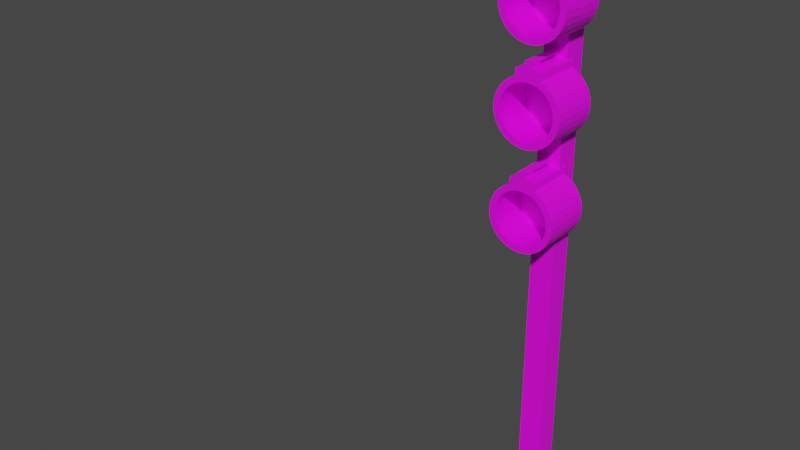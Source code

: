 # Source: trafficlight.blend  (saved by Blender 2.93.21; exported with 4.5.12 LTS)
import bpy
from mathutils import Matrix  # noqa: F401  (used for matrix-valued properties, if any)

bpy.ops.wm.read_factory_settings(use_empty=True)
scene = bpy.context.scene
scene.name = 'Scene'

# ---- collections
col_collection = bpy.data.collections.new('Collection'); scene.collection.children.link(col_collection)

# ---- images (referenced by path relative to the original .blend; pixels are not part of the script)
import os
ASSET_DIR = os.environ.get("B2B_ASSET_DIR", "")  # directory of the original .blend (textures are referenced by path, not embedded)
HERE = os.path.dirname(os.path.abspath(__file__))  # packed textures are extracted next to this script under _unpacked/

def load_image(name, relpath, width, height, colorspace="sRGB"):
    """Load a texture the original file referenced (path relative to the .blend, or extracted next to this script)."""
    p = next((c for c in (os.path.join(HERE, relpath), os.path.join(ASSET_DIR, relpath)) if relpath and os.path.exists(c)), "")
    if p:
        img = bpy.data.images.load(p, check_existing=True)
        img.name = name
    else:  # same state as the original file: an image datablock whose file is absent (Cycles renders it pink)
        img = bpy.data.images.new(name, width, height)
        img.source = "FILE"
        img.filepath = "//" + (relpath or name)
    img.colorspace_settings.name = colorspace
    return img
img_vehl1tanktop1_jpg = load_image('vehl1tanktop1.jpg', 'vehl1tanktop1.jpg', 1024, 1024, 'sRGB')

# ---- materials (node trees are filled in below, after node groups)
mat_material_001 = bpy.data.materials.new('Material.001')
mat_material_001.use_transparent_shadow = False

# ---- material node trees
mat_material_001.use_nodes = True; mat_material_001.node_tree.nodes.clear()
_N = mat_material_001.node_tree.nodes; _L = mat_material_001.node_tree.links
n0 = _N.new('ShaderNodeBsdfPrincipled'); n0.name = 'Principled BSDF'; n0.location = (10, 300)
n0.distribution = 'GGX'
n0.subsurface_method = 'BURLEY'
n0.inputs[3].default_value = 1.45
n0.inputs[27].default_value = (0.0, 0.0, 0.0, 1.0)
n0.inputs[28].default_value = 1.0
n1 = _N.new('ShaderNodeOutputMaterial'); n1.name = 'Material Output'; n1.location = (300, 300)
n2 = _N.new('ShaderNodeTexImage'); n2.name = 'Image Texture'; n2.location = (-351, 204)
n2.image = img_vehl1tanktop1_jpg
_L.new(n0.outputs[0], n1.inputs[0])
_L.new(n2.outputs[0], n0.inputs[0])
n1.is_active_output = True

# ---- world
world_world = bpy.data.worlds.new('World'); scene.world = world_world
world_world.use_nodes = True; world_world.node_tree.nodes.clear()
_N = world_world.node_tree.nodes; _L = world_world.node_tree.links
n0 = _N.new('ShaderNodeOutputWorld'); n0.name = 'World Output'; n0.location = (300, 300)
n1 = _N.new('ShaderNodeBackground'); n1.name = 'Background'; n1.location = (10, 300)
n1.inputs[0].default_value = (0.05088, 0.05088, 0.05088, 1.0)
_L.new(n1.outputs[0], n0.inputs[0])
n0.is_active_output = True
world_world.color = (0.05088, 0.05088, 0.05088)
world_world.use_sun_shadow = False
world_world.sun_shadow_jitter_overblur = 0.0

# ---- meshes
me_cylinder_002 = bpy.data.meshes.new('Cylinder.002')
me_cylinder_002.from_pydata([(-1.45e-08, 0.008593, 0.2558), (0.01715, 0.008593, 0.2541), (0.03365, 0.008593, 0.2491), (0.04885, 0.008593, 0.241), (0.06218, 0.008593, 0.23), (0.07311, 0.008593, 0.2167), (0.08124, 0.008593, 0.2015), (0.08624, 0.008593, 0.185), (0.08793, 0.008593, 0.1678), (0.08624, 0.008593, 0.1507), (0.08124, 0.008593, 0.1342), (0.07311, 0.008593, 0.119), (0.06218, 0.008593, 0.1057), (0.04885, 0.008593, 0.09473), (0.03365, 0.008593, 0.08661), (0.01715, 0.008593, 0.0816), (-4.309e-08, 0.008593, 0.07991), (-0.01715, 0.008593, 0.0816), (-0.03365, 0.008593, 0.08661), (-0.04885, 0.008593, 0.09473), (-0.06218, 0.008593, 0.1057), (-0.07311, 0.008593, 0.119), (-0.08124, 0.008593, 0.1342), (-0.08624, 0.008593, 0.1507), (-0.08793, 0.008593, 0.1678), (-0.08624, 0.008593, 0.185), (-0.08124, 0.008593, 0.2015), (-0.07311, 0.008593, 0.2167), (-0.06218, 0.008593, 0.23), (-0.04885, 0.008593, 0.241), (-0.03365, 0.008593, 0.2491), (-0.01715, 0.008593, 0.2541), (0.04137, 0.04298, 0.2677), (0.04137, -0.1184, 0.2677), (0.06006, 0.04298, 0.2577), (0.06006, -0.1184, 0.2577), (0.07644, 0.04298, 0.2443), (0.07644, -0.1184, 0.2443), (0.08988, 0.04298, 0.2279), (0.08988, -0.1184, 0.2279), (0.09987, 0.04298, 0.2092), (0.09987, -0.1184, 0.2092), (0.106, 0.04298, 0.1889), (0.106, -0.1184, 0.1889), (0.1081, 0.04298, 0.1678), (0.1081, -0.1184, 0.1678), (0.106, 0.04298, 0.1468), (0.106, -0.1184, 0.1468), (0.09987, 0.04298, 0.1265), (0.09987, -0.1184, 0.1265), (0.08988, 0.04298, 0.1078), (0.08988, -0.1184, 0.1078), (0.07644, 0.04298, 0.09141), (0.07644, -0.1184, 0.09141), (0.06006, 0.04298, 0.07796), (0.06006, -0.1184, 0.07796), (0.04137, 0.04298, 0.06798), (0.04137, -0.1184, 0.06798), (0.02109, 0.04298, 0.06182), (0.02109, -0.1184, 0.06182), (-4.973e-08, 0.04298, 0.05975), (-4.973e-08, -0.1184, 0.05975), (-0.02109, 0.04298, 0.06182), (-0.02109, -0.1184, 0.06182), (-0.04137, 0.04298, 0.06798), (-0.04137, -0.1184, 0.06798), (-0.06006, 0.04298, 0.07796), (-0.06006, -0.1184, 0.07796), (-0.07644, 0.04298, 0.09141), (-0.07644, -0.1184, 0.09141), (-0.08988, 0.04298, 0.1078), (-0.08988, -0.1184, 0.1078), (-0.09987, 0.04298, 0.1265), (-0.09987, -0.1184, 0.1265), (-0.106, 0.04298, 0.1468), (-0.106, -0.1184, 0.1468), (-0.1081, 0.04298, 0.1678), (-0.1081, -0.1184, 0.1678), (-0.106, 0.04298, 0.1889), (-0.106, -0.1184, 0.1889), (-0.09987, 0.04298, 0.2092), (-0.09987, -0.1184, 0.2092), (-0.08988, 0.04298, 0.2279), (-0.08988, -0.1184, 0.2279), (-0.07644, 0.04298, 0.2443), (-0.07644, -0.1184, 0.2443), (-0.06006, 0.04298, 0.2577), (-0.06006, -0.1184, 0.2577), (-0.04137, 0.04298, 0.2677), (-0.04137, -0.1184, 0.2677), (0.02109, 0.04298, 0.2972), (0.02109, -0.1184, 0.2972), (0.04137, 0.04298, 0.291), (0.04137, -0.1184, 0.291), (-0.04137, 0.04298, 0.291), (-0.04137, -0.1184, 0.291), (-0.02109, 0.04298, 0.2972), (-0.02109, -0.1184, 0.2972), (0.01054, 0.04298, 0.2982), (0.01054, -0.1184, 0.2982), (-0.01054, 0.04298, 0.2982), (-0.01054, -0.1184, 0.2982), (-1.45e-08, 0.04298, 0.3184), (-1.45e-08, -0.1184, 0.3184), (0.01054, 0.04298, 0.3174), (0.01054, -0.1184, 0.3174), (-0.01054, 0.04298, 0.3174), (-0.01054, -0.1184, 0.3174), (-0.01054, -0.07803, 0.2982), (0.01054, -0.07803, 0.2982), (-0.01054, 0.002645, 0.2982), (0.01054, 0.002645, 0.2982), (-0.01054, -0.07803, 0.3078), (0.01054, -0.07803, 0.3078), (0.01054, 0.002645, 0.3078), (-0.01054, 0.002645, 0.3078), (-1.45e-08, -0.1184, 0.2558), (0.01715, -0.1184, 0.2541), (-4.309e-08, -0.1184, 0.07991), (0.03365, -0.1184, 0.2491), (-0.01715, -0.1184, 0.0816), (0.04885, -0.1184, 0.241), (-0.03365, -0.1184, 0.08661), (0.06218, -0.1184, 0.23), (-0.04885, -0.1184, 0.09473), (-0.03365, -0.1184, 0.2491), (0.07311, -0.1184, 0.2167), (-0.01715, -0.1184, 0.2541), (-0.06218, -0.1184, 0.1057), (0.08124, -0.1184, 0.2015), (-0.04885, -0.1184, 0.241), (-0.06218, -0.1184, 0.23), (-0.07311, -0.1184, 0.119), (0.08624, -0.1184, 0.185), (-0.08124, -0.1184, 0.1342), (0.08793, -0.1184, 0.1678), (-0.08624, -0.1184, 0.1507), (0.08624, -0.1184, 0.1507), (0.01715, -0.1184, 0.0816), (0.03365, -0.1184, 0.08661), (0.06218, -0.1184, 0.1057), (0.04885, -0.1184, 0.09473), (-0.08793, -0.1184, 0.1678), (0.08124, -0.1184, 0.1342), (-0.08624, -0.1184, 0.185), (0.07311, -0.1184, 0.119), (-0.08124, -0.1184, 0.2015), (-0.07311, -0.1184, 0.2167), (-0.7993, -0.5768, 0.2758), (-1.45e-08, 0.008593, 0.5587), (0.01715, 0.008593, 0.557), (0.03365, 0.008593, 0.552), (0.04885, 0.008593, 0.5439), (0.06218, 0.008593, 0.533), (0.07311, 0.008593, 0.5196), (0.08124, 0.008593, 0.5044), (0.08624, 0.008593, 0.4879), (0.08793, 0.008593, 0.4708), (0.08624, 0.008593, 0.4536), (0.08124, 0.008593, 0.4371), (0.07311, 0.008593, 0.4219), (0.06218, 0.008593, 0.4086), (0.04885, 0.008593, 0.3977), (0.03365, 0.008593, 0.3895), (0.01715, 0.008593, 0.3845), (-4.309e-08, 0.008593, 0.3828), (-0.01715, 0.008593, 0.3845), (-0.03365, 0.008593, 0.3895), (-0.04885, 0.008593, 0.3977), (-0.06218, 0.008593, 0.4086), (-0.07311, 0.008593, 0.4219), (-0.08124, 0.008593, 0.4371), (-0.08624, 0.008593, 0.4536), (-0.08793, 0.008593, 0.4708), (-0.08624, 0.008593, 0.4879), (-0.08124, 0.008593, 0.5044), (-0.07311, 0.008593, 0.5196), (-0.06218, 0.008593, 0.533), (-0.04885, 0.008593, 0.5439), (-0.03365, 0.008593, 0.552), (-0.01715, 0.008593, 0.557), (0.04137, 0.04298, 0.5706), (0.04137, -0.1184, 0.5706), (0.06006, 0.04298, 0.5607), (0.06006, -0.1184, 0.5607), (0.07644, 0.04298, 0.5472), (0.07644, -0.1184, 0.5472), (0.08988, 0.04298, 0.5308), (0.08988, -0.1184, 0.5308), (0.09987, 0.04298, 0.5121), (0.09987, -0.1184, 0.5121), (0.106, 0.04298, 0.4919), (0.106, -0.1184, 0.4919), (0.1081, 0.04298, 0.4708), (0.1081, -0.1184, 0.4708), (0.106, 0.04298, 0.4497), (0.106, -0.1184, 0.4497), (0.09987, 0.04298, 0.4294), (0.09987, -0.1184, 0.4294), (0.08988, 0.04298, 0.4107), (0.08988, -0.1184, 0.4107), (0.07644, 0.04298, 0.3943), (0.07644, -0.1184, 0.3943), (0.06006, 0.04298, 0.3809), (0.06006, -0.1184, 0.3809), (0.04137, 0.04298, 0.3709), (0.04137, -0.1184, 0.3709), (0.02109, 0.04298, 0.3648), (0.02109, -0.1184, 0.3648), (-4.973e-08, 0.04298, 0.3627), (-4.973e-08, -0.1184, 0.3627), (-0.02109, 0.04298, 0.3648), (-0.02109, -0.1184, 0.3648), (-0.04137, 0.04298, 0.3709), (-0.04137, -0.1184, 0.3709), (-0.06006, 0.04298, 0.3809), (-0.06006, -0.1184, 0.3809), (-0.07644, 0.04298, 0.3943), (-0.07644, -0.1184, 0.3943), (-0.08988, 0.04298, 0.4107), (-0.08988, -0.1184, 0.4107), (-0.09987, 0.04298, 0.4294), (-0.09987, -0.1184, 0.4294), (-0.106, 0.04298, 0.4497), (-0.106, -0.1184, 0.4497), (-0.1081, 0.04298, 0.4708), (-0.1081, -0.1184, 0.4708), (-0.106, 0.04298, 0.4919), (-0.106, -0.1184, 0.4919), (-0.09987, 0.04298, 0.5121), (-0.09987, -0.1184, 0.5121), (-0.08988, 0.04298, 0.5308), (-0.08988, -0.1184, 0.5308), (-0.07644, 0.04298, 0.5472), (-0.07644, -0.1184, 0.5472), (-0.06006, 0.04298, 0.5607), (-0.06006, -0.1184, 0.5607), (-0.04137, 0.04298, 0.5706), (-0.04137, -0.1184, 0.5706), (0.02109, 0.04298, 0.6001), (0.02109, -0.1184, 0.6001), (0.04137, 0.04298, 0.5939), (0.04137, -0.1184, 0.5939), (-0.04137, 0.04298, 0.5939), (-0.04137, -0.1184, 0.5939), (-0.02109, 0.04298, 0.6001), (-0.02109, -0.1184, 0.6001), (0.01054, 0.04298, 0.6011), (0.01054, -0.1184, 0.6011), (-0.01054, 0.04298, 0.6011), (-0.01054, -0.1184, 0.6011), (-1.45e-08, 0.04298, 0.6213), (-1.45e-08, -0.1184, 0.6213), (0.01054, 0.04298, 0.6203), (0.01054, -0.1184, 0.6203), (-0.01054, 0.04298, 0.6203), (-0.01054, -0.1184, 0.6203), (-0.01054, -0.07803, 0.6011), (0.01054, -0.07803, 0.6011), (-0.01054, 0.002645, 0.6011), (0.01054, 0.002645, 0.6011), (-0.01054, -0.07803, 0.6107), (0.01054, -0.07803, 0.6107), (0.01054, 0.002645, 0.6107), (-0.01054, 0.002645, 0.6107), (-1.45e-08, -0.1184, 0.5587), (0.01715, -0.1184, 0.557), (-4.309e-08, -0.1184, 0.3828), (0.03365, -0.1184, 0.552), (-0.01715, -0.1184, 0.3845), (0.04885, -0.1184, 0.5439), (-0.03365, -0.1184, 0.3895), (0.06218, -0.1184, 0.533), (-0.04885, -0.1184, 0.3977), (-0.03365, -0.1184, 0.552), (0.07311, -0.1184, 0.5196), (-0.01715, -0.1184, 0.557), (-0.06218, -0.1184, 0.4086), (0.08124, -0.1184, 0.5044), (-0.04885, -0.1184, 0.5439), (-0.06218, -0.1184, 0.533), (-0.07311, -0.1184, 0.4219), (0.08624, -0.1184, 0.4879), (-0.08124, -0.1184, 0.4371), (0.08793, -0.1184, 0.4708), (-0.08624, -0.1184, 0.4536), (0.08624, -0.1184, 0.4536), (0.01715, -0.1184, 0.3845), (0.03365, -0.1184, 0.3895), (0.06218, -0.1184, 0.4086), (0.04885, -0.1184, 0.3977), (-0.08793, -0.1184, 0.4708), (0.08124, -0.1184, 0.4371), (-0.08624, -0.1184, 0.4879), (0.07311, -0.1184, 0.4219), (-0.08124, -0.1184, 0.5044), (-0.07311, -0.1184, 0.5196), (-0.03913, 0.01523, 0.5479), (-0.03913, 0.01523, -1.103), (-0.03913, 0.09349, 0.5479), (-0.03913, 0.09349, -1.103), (0.03913, 0.01523, 0.5479), (0.03913, 0.01523, -1.103), (0.03913, 0.09349, 0.5479), (0.03913, 0.09349, -1.103), (-1.45e-08, 0.008593, -0.06995), (0.01715, 0.008593, -0.07164), (0.03365, 0.008593, -0.07664), (0.04885, 0.008593, -0.08476), (0.06218, 0.008593, -0.0957), (0.07311, 0.008593, -0.109), (0.08124, 0.008593, -0.1242), (0.08624, 0.008593, -0.1407), (0.08793, 0.008593, -0.1579), (0.08624, 0.008593, -0.175), (0.08124, 0.008593, -0.1915), (0.07311, 0.008593, -0.2067), (0.06218, 0.008593, -0.2201), (0.04885, 0.008593, -0.231), (0.03365, 0.008593, -0.2391), (0.01715, 0.008593, -0.2441), (-4.309e-08, 0.008593, -0.2458), (-0.01715, 0.008593, -0.2441), (-0.03365, 0.008593, -0.2391), (-0.04885, 0.008593, -0.231), (-0.06218, 0.008593, -0.2201), (-0.07311, 0.008593, -0.2067), (-0.08124, 0.008593, -0.1915), (-0.08624, 0.008593, -0.175), (-0.08793, 0.008593, -0.1579), (-0.08624, 0.008593, -0.1407), (-0.08124, 0.008593, -0.1242), (-0.07311, 0.008593, -0.109), (-0.06218, 0.008593, -0.0957), (-0.04885, 0.008593, -0.08476), (-0.03365, 0.008593, -0.07664), (-0.01715, 0.008593, -0.07163), (0.04137, 0.04298, -0.05801), (0.04137, -0.1184, -0.05801), (0.06006, 0.04298, -0.068), (0.06006, -0.1184, -0.068), (0.07644, 0.04298, -0.08144), (0.07644, -0.1184, -0.08144), (0.08988, 0.04298, -0.09782), (0.08988, -0.1184, -0.09782), (0.09987, 0.04298, -0.1165), (0.09987, -0.1184, -0.1165), (0.106, 0.04298, -0.1368), (0.106, -0.1184, -0.1368), (0.1081, 0.04298, -0.1579), (0.1081, -0.1184, -0.1579), (0.106, 0.04298, -0.179), (0.106, -0.1184, -0.179), (0.09987, 0.04298, -0.1992), (0.09987, -0.1184, -0.1992), (0.08988, 0.04298, -0.2179), (0.08988, -0.1184, -0.2179), (0.07644, 0.04298, -0.2343), (0.07644, -0.1184, -0.2343), (0.06006, 0.04298, -0.2478), (0.06006, -0.1184, -0.2478), (0.04137, 0.04298, -0.2577), (0.04137, -0.1184, -0.2577), (0.02109, 0.04298, -0.2639), (0.02109, -0.1184, -0.2639), (-4.973e-08, 0.04298, -0.266), (-4.973e-08, -0.1184, -0.266), (-0.02109, 0.04298, -0.2639), (-0.02109, -0.1184, -0.2639), (-0.04137, 0.04298, -0.2577), (-0.04137, -0.1184, -0.2577), (-0.06006, 0.04298, -0.2478), (-0.06006, -0.1184, -0.2478), (-0.07644, 0.04298, -0.2343), (-0.07644, -0.1184, -0.2343), (-0.08988, 0.04298, -0.2179), (-0.08988, -0.1184, -0.2179), (-0.09987, 0.04298, -0.1992), (-0.09987, -0.1184, -0.1992), (-0.106, 0.04298, -0.179), (-0.106, -0.1184, -0.179), (-0.1081, 0.04298, -0.1579), (-0.1081, -0.1184, -0.1579), (-0.106, 0.04298, -0.1368), (-0.106, -0.1184, -0.1368), (-0.09987, 0.04298, -0.1165), (-0.09987, -0.1184, -0.1165), (-0.08988, 0.04298, -0.09782), (-0.08988, -0.1184, -0.09782), (-0.07644, 0.04298, -0.08144), (-0.07644, -0.1184, -0.08144), (-0.06006, 0.04298, -0.068), (-0.06006, -0.1184, -0.068), (-0.04137, 0.04298, -0.05801), (-0.04137, -0.1184, -0.05801), (0.02109, 0.04298, -0.02857), (0.02109, -0.1184, -0.02857), (0.04137, 0.04298, -0.03472), (0.04137, -0.1184, -0.03472), (-0.04137, 0.04298, -0.03472), (-0.04137, -0.1184, -0.03472), (-0.02109, 0.04298, -0.02857), (-0.02109, -0.1184, -0.02857), (0.01054, 0.04298, -0.02753), (0.01054, -0.1184, -0.02753), (-0.01054, 0.04298, -0.02753), (-0.01054, -0.1184, -0.02753), (-1.45e-08, 0.04298, -0.007314), (-1.45e-08, -0.1184, -0.007314), (0.01054, 0.04298, -0.008353), (0.01054, -0.1184, -0.008353), (-0.01054, 0.04298, -0.008353), (-0.01054, -0.1184, -0.008353), (-0.01054, -0.07803, -0.02753), (0.01054, -0.07803, -0.02753), (-0.01054, 0.002645, -0.02753), (0.01054, 0.002645, -0.02753), (-0.01054, -0.07803, -0.01794), (0.01054, -0.07803, -0.01794), (0.01054, 0.002645, -0.01794), (-0.01054, 0.002645, -0.01794), (-1.45e-08, -0.1184, -0.06995), (0.01715, -0.1184, -0.07164), (-4.309e-08, -0.1184, -0.2458), (0.03365, -0.1184, -0.07664), (-0.01715, -0.1184, -0.2441), (0.04885, -0.1184, -0.08476), (-0.03365, -0.1184, -0.2391), (0.06218, -0.1184, -0.0957), (-0.04885, -0.1184, -0.231), (-0.03365, -0.1184, -0.07664), (0.07311, -0.1184, -0.109), (-0.01715, -0.1184, -0.07164), (-0.06218, -0.1184, -0.2201), (0.08124, -0.1184, -0.1242), (-0.04885, -0.1184, -0.08476), (-0.06218, -0.1184, -0.0957), (-0.07311, -0.1184, -0.2067), (0.08624, -0.1184, -0.1407), (-0.08124, -0.1184, -0.1915), (0.08793, -0.1184, -0.1579), (-0.08624, -0.1184, -0.175), (0.08624, -0.1184, -0.175), (0.01715, -0.1184, -0.2441), (0.03365, -0.1184, -0.2391), (0.06218, -0.1184, -0.2201), (0.04885, -0.1184, -0.231), (-0.08793, -0.1184, -0.1579), (0.08124, -0.1184, -0.1915), (-0.08624, -0.1184, -0.1407), (0.07311, -0.1184, -0.2067), (-0.08124, -0.1184, -0.1242), (-0.07311, -0.1184, -0.109)], [], [(33, 32, 92, 93), (32, 33, 35, 34), (34, 35, 37, 36), (36, 37, 39, 38), (38, 39, 41, 40), (40, 41, 43, 42), (42, 43, 45, 44), (44, 45, 47, 46), (46, 47, 49, 48), (48, 49, 51, 50), (50, 51, 53, 52), (52, 53, 55, 54), (54, 55, 57, 56), (56, 57, 59, 58), (58, 59, 61, 60), (60, 61, 63, 62), (62, 63, 65, 64), (64, 65, 67, 66), (66, 67, 69, 68), (68, 69, 71, 70), (70, 71, 73, 72), (72, 73, 75, 74), (74, 75, 77, 76), (76, 77, 79, 78), (78, 79, 81, 80), (80, 81, 83, 82), (82, 83, 85, 84), (84, 85, 87, 86), (86, 87, 89, 88), (88, 89, 95, 94), (109, 99, 91, 90, 98, 111), (96, 97, 101, 108, 110, 100), (90, 92, 32, 34, 36, 38, 40, 42, 44, 46, 48, 50, 52, 54, 56, 58, 60, 62, 64, 66, 68, 70, 72, 74, 76, 78, 80, 82, 84, 86, 88, 94, 96, 100, 106, 102, 104, 98), (92, 90, 91, 93), (108, 101, 107, 106, 100, 110, 115, 112), (103, 105, 104, 102), (94, 95, 97, 96), (99, 109, 113, 114, 111, 98, 104, 105), (99, 105, 103, 107, 101, 97, 95, 89, 87, 85, 83, 81, 146, 147, 131, 130, 125, 127, 116, 117, 119, 121, 123, 37, 35, 33, 93, 91), (106, 107, 103, 102), (112, 113, 109, 108), (114, 115, 110, 111), (108, 109, 111, 110), (116, 0, 1, 117), (117, 1, 2, 119), (119, 2, 3, 121), (121, 3, 4, 123), (4, 5, 126, 123), (5, 6, 129, 126), (6, 7, 133, 129), (7, 8, 135, 133), (8, 9, 137, 135), (9, 10, 143, 137), (10, 11, 145, 143), (11, 12, 140, 145), (12, 13, 141, 140), (13, 14, 139, 141), (14, 15, 138, 139), (15, 16, 118, 138), (16, 17, 120, 118), (17, 18, 122, 120), (18, 19, 124, 122), (19, 20, 128, 124), (128, 20, 21, 132), (132, 21, 22, 134), (134, 22, 23, 136), (136, 23, 24, 142), (142, 24, 25, 144), (144, 25, 26, 146), (146, 26, 27, 147), (147, 27, 28, 131), (131, 28, 29, 130), (130, 29, 30, 125), (8, 7, 6, 5, 4, 3, 2, 1, 0, 31, 30, 29, 28, 27, 26, 25, 24, 23, 22, 21, 20, 19, 18, 17, 16, 15, 14, 13, 12, 11, 10, 9), (125, 30, 31, 127), (127, 31, 0, 116), (146, 81, 79, 77, 75, 73, 71, 69, 67, 65, 63, 61, 59, 57, 55, 53, 51, 49, 47, 45, 43, 41, 39, 37, 123, 126, 129, 133, 135, 137, 143, 145, 140, 141, 139, 138, 118, 120, 122, 124, 128, 132, 134, 136, 142, 144), (182, 181, 241, 242), (181, 182, 184, 183), (183, 184, 186, 185), (185, 186, 188, 187), (187, 188, 190, 189), (189, 190, 192, 191), (191, 192, 194, 193), (193, 194, 196, 195), (195, 196, 198, 197), (197, 198, 200, 199), (199, 200, 202, 201), (201, 202, 204, 203), (203, 204, 206, 205), (205, 206, 208, 207), (207, 208, 210, 209), (209, 210, 212, 211), (211, 212, 214, 213), (213, 214, 216, 215), (215, 216, 218, 217), (217, 218, 220, 219), (219, 220, 222, 221), (221, 222, 224, 223), (223, 224, 226, 225), (225, 226, 228, 227), (227, 228, 230, 229), (229, 230, 232, 231), (231, 232, 234, 233), (233, 234, 236, 235), (235, 236, 238, 237), (237, 238, 244, 243), (258, 248, 240, 239, 247, 260), (245, 246, 250, 257, 259, 249), (239, 241, 181, 183, 185, 187, 189, 191, 193, 195, 197, 199, 201, 203, 205, 207, 209, 211, 213, 215, 217, 219, 221, 223, 225, 227, 229, 231, 233, 235, 237, 243, 245, 249, 255, 251, 253, 247), (241, 239, 240, 242), (257, 250, 256, 255, 249, 259, 264, 261), (252, 254, 253, 251), (243, 244, 246, 245), (248, 258, 262, 263, 260, 247, 253, 254), (248, 254, 252, 256, 250, 246, 244, 238, 236, 234, 232, 230, 295, 296, 280, 279, 274, 276, 265, 266, 268, 270, 272, 186, 184, 182, 242, 240), (255, 256, 252, 251), (261, 262, 258, 257), (263, 264, 259, 260), (257, 258, 260, 259), (265, 149, 150, 266), (266, 150, 151, 268), (268, 151, 152, 270), (270, 152, 153, 272), (153, 154, 275, 272), (154, 155, 278, 275), (155, 156, 282, 278), (156, 157, 284, 282), (157, 158, 286, 284), (158, 159, 292, 286), (159, 160, 294, 292), (160, 161, 289, 294), (161, 162, 290, 289), (162, 163, 288, 290), (163, 164, 287, 288), (164, 165, 267, 287), (165, 166, 269, 267), (166, 167, 271, 269), (167, 168, 273, 271), (168, 169, 277, 273), (277, 169, 170, 281), (281, 170, 171, 283), (283, 171, 172, 285), (285, 172, 173, 291), (291, 173, 174, 293), (293, 174, 175, 295), (295, 175, 176, 296), (296, 176, 177, 280), (280, 177, 178, 279), (279, 178, 179, 274), (157, 156, 155, 154, 153, 152, 151, 150, 149, 180, 179, 178, 177, 176, 175, 174, 173, 172, 171, 170, 169, 168, 167, 166, 165, 164, 163, 162, 161, 160, 159, 158), (274, 179, 180, 276), (276, 180, 149, 265), (295, 230, 228, 226, 224, 222, 220, 218, 216, 214, 212, 210, 208, 206, 204, 202, 200, 198, 196, 194, 192, 190, 188, 186, 272, 275, 278, 282, 284, 286, 292, 294, 289, 290, 288, 287, 267, 269, 271, 273, 277, 281, 283, 285, 291, 293), (297, 298, 300, 299), (299, 300, 304, 303), (303, 304, 302, 301), (301, 302, 298, 297), (299, 303, 301, 297), (304, 300, 298, 302), (338, 337, 397, 398), (337, 338, 340, 339), (339, 340, 342, 341), (341, 342, 344, 343), (343, 344, 346, 345), (345, 346, 348, 347), (347, 348, 350, 349), (349, 350, 352, 351), (351, 352, 354, 353), (353, 354, 356, 355), (355, 356, 358, 357), (357, 358, 360, 359), (359, 360, 362, 361), (361, 362, 364, 363), (363, 364, 366, 365), (365, 366, 368, 367), (367, 368, 370, 369), (369, 370, 372, 371), (371, 372, 374, 373), (373, 374, 376, 375), (375, 376, 378, 377), (377, 378, 380, 379), (379, 380, 382, 381), (381, 382, 384, 383), (383, 384, 386, 385), (385, 386, 388, 387), (387, 388, 390, 389), (389, 390, 392, 391), (391, 392, 394, 393), (393, 394, 400, 399), (414, 404, 396, 395, 403, 416), (401, 402, 406, 413, 415, 405), (395, 397, 337, 339, 341, 343, 345, 347, 349, 351, 353, 355, 357, 359, 361, 363, 365, 367, 369, 371, 373, 375, 377, 379, 381, 383, 385, 387, 389, 391, 393, 399, 401, 405, 411, 407, 409, 403), (397, 395, 396, 398), (413, 406, 412, 411, 405, 415, 420, 417), (408, 410, 409, 407), (399, 400, 402, 401), (404, 414, 418, 419, 416, 403, 409, 410), (404, 410, 408, 412, 406, 402, 400, 394, 392, 390, 388, 386, 451, 452, 436, 435, 430, 432, 421, 422, 424, 426, 428, 342, 340, 338, 398, 396), (411, 412, 408, 407), (417, 418, 414, 413), (419, 420, 415, 416), (413, 414, 416, 415), (421, 305, 306, 422), (422, 306, 307, 424), (424, 307, 308, 426), (426, 308, 309, 428), (309, 310, 431, 428), (310, 311, 434, 431), (311, 312, 438, 434), (312, 313, 440, 438), (313, 314, 442, 440), (314, 315, 448, 442), (315, 316, 450, 448), (316, 317, 445, 450), (317, 318, 446, 445), (318, 319, 444, 446), (319, 320, 443, 444), (320, 321, 423, 443), (321, 322, 425, 423), (322, 323, 427, 425), (323, 324, 429, 427), (324, 325, 433, 429), (433, 325, 326, 437), (437, 326, 327, 439), (439, 327, 328, 441), (441, 328, 329, 447), (447, 329, 330, 449), (449, 330, 331, 451), (451, 331, 332, 452), (452, 332, 333, 436), (436, 333, 334, 435), (435, 334, 335, 430), (313, 312, 311, 310, 309, 308, 307, 306, 305, 336, 335, 334, 333, 332, 331, 330, 329, 328, 327, 326, 325, 324, 323, 322, 321, 320, 319, 318, 317, 316, 315, 314), (430, 335, 336, 432), (432, 336, 305, 421), (451, 386, 384, 382, 380, 378, 376, 374, 372, 370, 368, 366, 364, 362, 360, 358, 356, 354, 352, 350, 348, 346, 344, 342, 428, 431, 434, 438, 440, 442, 448, 450, 445, 446, 444, 443, 423, 425, 427, 429, 433, 437, 439, 441, 447, 449)])
_uv = me_cylinder_002.uv_layers.new(name='UVMap')
_uv.uv.foreach_set('vector', [0.9375, 1.0, 0.9375, 0.5, 0.9375, 0.5, 0.9375, 1.0, 0.9375, 0.5, 0.9375, 1.0, 0.9062, 1.0, 0.9062, 0.5, 0.9062, 0.5, 0.9062, 1.0, 0.875, 1.0, 0.875, 0.5, 0.875, 0.5, 0.875, 1.0, 0.8438, 1.0, 0.8438, 0.5, 0.8438, 0.5, 0.8438, 1.0, 0.8125, 1.0, 0.8125, 0.5, 0.8125, 0.5, 0.8125, 1.0, 0.7812, 1.0, 0.7812, 0.5, 0.7812, 0.5, 0.7812, 1.0, 0.75, 1.0, 0.75, 0.5, 0.75, 0.5, 0.75, 1.0, 0.7188, 1.0, 0.7188, 0.5, 0.7188, 0.5, 0.7188, 1.0, 0.6875, 1.0, 0.6875, 0.5, 0.6875, 0.5, 0.6875, 1.0, 0.6562, 1.0, 0.6562, 0.5, 0.6562, 0.5, 0.6562, 1.0, 0.625, 1.0, 0.625, 0.5, 0.625, 0.5, 0.625, 1.0, 0.5938, 1.0, 0.5938, 0.5, 0.5938, 0.5, 0.5938, 1.0, 0.5625, 1.0, 0.5625, 0.5, 0.5625, 0.5, 0.5625, 1.0, 0.5312, 1.0, 0.5312, 0.5, 0.5312, 0.5, 0.5312, 1.0, 0.5, 1.0, 0.5, 0.5, 0.5, 0.5, 0.5, 1.0, 0.4688, 1.0, 0.4688, 0.5, 0.4688, 0.5, 0.4688, 1.0, 0.4375, 1.0, 0.4375, 0.5, 0.4375, 0.5, 0.4375, 1.0, 0.4062, 1.0, 0.4062, 0.5, 0.4062, 0.5, 0.4062, 1.0, 0.375, 1.0, 0.375, 0.5, 0.375, 0.5, 0.375, 1.0, 0.3438, 1.0, 0.3438, 0.5, 0.3438, 0.5, 0.3438, 1.0, 0.3125, 1.0, 0.3125, 0.5, 0.3125, 0.5, 0.3125, 1.0, 0.2812, 1.0, 0.2812, 0.5, 0.2812, 0.5, 0.2812, 1.0, 0.25, 1.0, 0.25, 0.5, 0.25, 0.5, 0.25, 1.0, 0.2188, 1.0, 0.2188, 0.5, 0.2188, 0.5, 0.2188, 1.0, 0.1875, 1.0, 0.1875, 0.5, 0.1875, 0.5, 0.1875, 1.0, 0.1562, 1.0, 0.1562, 0.5, 0.1562, 0.5, 0.1562, 1.0, 0.125, 1.0, 0.125, 0.5, 0.125, 0.5, 0.125, 1.0, 0.09375, 1.0, 0.09375, 0.5, 0.09375, 0.5, 0.09375, 1.0, 0.0625, 1.0, 0.0625, 0.5, 0.0625, 0.5, 0.0625, 1.0, 0.0625, 1.0, 0.0625, 0.5, 0.9844, 0.875, 0.9844, 1.0, 0.9688, 1.0, 0.9688, 0.5, 0.9844, 0.5, 0.9844, 0.625, 0.03125, 0.5, 0.03125, 1.0, 0.01562, 1.0, 0.01562, 0.875, 0.01562, 0.625, 0.01562, 0.5, 0.7968, 0.4854, 0.8418, 0.4717, 0.8418, 0.4717, 0.8833, 0.4496, 0.9197, 0.4197, 0.9496, 0.3833, 0.9717, 0.3418, 0.9854, 0.2968, 0.99, 0.25, 0.9854, 0.2032, 0.9717, 0.1582, 0.9496, 0.1167, 0.9197, 0.08029, 0.8833, 0.05045, 0.8418, 0.02827, 0.7968, 0.01461, 0.75, 0.01, 0.7032, 0.01461, 0.6582, 0.02827, 0.6167, 0.05045, 0.5803, 0.08029, 0.5504, 0.1167, 0.5283, 0.1582, 0.5146, 0.2032, 0.51, 0.25, 0.5146, 0.2968, 0.5283, 0.3418, 0.5504, 0.3833, 0.5803, 0.4197, 0.6167, 0.4496, 0.6582, 0.4717, 0.6582, 0.4717, 0.7032, 0.4854, 0.7266, 0.4877, 0.7266, 0.4877, 0.75, 0.49, 0.7734, 0.4877, 0.7734, 0.4877, 0.9375, 0.5, 0.9688, 0.5, 0.9688, 1.0, 0.9375, 1.0, 0.01562, 0.875, 0.01562, 1.0, 0.01562, 1.0, 0.01562, 0.5, 0.01562, 0.5, 0.01562, 0.625, 0.01562, 0.625, 0.01562, 0.875, 1.0, 1.0, 0.9844, 1.0, 0.9844, 0.5, 1.0, 0.5, 0.0625, 0.5, 0.0625, 1.0, 0.03125, 1.0, 0.03125, 0.5, 0.9844, 1.0, 0.9844, 0.875, 0.9844, 0.875, 0.9844, 0.625, 0.9844, 0.625, 0.9844, 0.5, 0.9844, 0.5, 0.9844, 1.0, 0.2734, 0.4877, 0.2734, 0.4877, 0.25, 0.49, 0.2266, 0.4877, 0.2266, 0.4877, 0.2032, 0.4854, 0.1582, 0.4717, 0.1582, 0.4717, 0.1167, 0.4496, 0.08029, 0.4197, 0.05045, 0.3833, 0.02827, 0.3418, 0.06963, 0.3247, 0.08767, 0.3585, 0.112, 0.388, 0.1415, 0.4123, 0.1753, 0.4304, 0.2119, 0.4415, 0.25, 0.4452, 0.2881, 0.4415, 0.3247, 0.4304, 0.3585, 0.4123, 0.388, 0.388, 0.4197, 0.4197, 0.3833, 0.4496, 0.3418, 0.4717, 0.3418, 0.4717, 0.2968, 0.4854, 0.01562, 0.5, 0.01562, 1.0, 0.0, 1.0, 0.0, 0.5, 0.01562, 0.875, 0.9844, 0.875, 0.9844, 0.875, 0.01562, 0.875, 0.9844, 0.625, 0.01562, 0.625, 0.01562, 0.625, 0.9844, 0.625, 0.01562, 0.875, 0.9844, 0.875, 0.9844, 0.625, 0.01562, 0.625, 1.0, 0.9392, 1.0, 1.0, 0.9688, 1.0, 0.9688, 0.9392, 0.9688, 0.9392, 0.9688, 1.0, 0.9375, 1.0, 0.9375, 0.9392, 0.9375, 0.9392, 0.9375, 1.0, 0.9062, 1.0, 0.9062, 0.9392, 0.9062, 0.9392, 0.9062, 1.0, 0.875, 1.0, 0.875, 0.9392, 0.875, 1.0, 0.8438, 1.0, 0.8438, 0.9392, 0.875, 0.9392, 0.8438, 1.0, 0.8125, 1.0, 0.8125, 0.9392, 0.8438, 0.9392, 0.8125, 1.0, 0.7812, 1.0, 0.7812, 0.9392, 0.8125, 0.9392, 0.7812, 1.0, 0.75, 1.0, 0.75, 0.9392, 0.7812, 0.9392, 0.75, 1.0, 0.7188, 1.0, 0.7188, 0.9392, 0.75, 0.9392, 0.7188, 1.0, 0.6875, 1.0, 0.6875, 0.9392, 0.7188, 0.9392, 0.6875, 1.0, 0.6562, 1.0, 0.6562, 0.9392, 0.6875, 0.9392, 0.6562, 1.0, 0.625, 1.0, 0.625, 0.9392, 0.6562, 0.9392, 0.625, 1.0, 0.5938, 1.0, 0.5938, 0.9392, 0.625, 0.9392, 0.5938, 1.0, 0.5625, 1.0, 0.5625, 0.9392, 0.5938, 0.9392, 0.5625, 1.0, 0.5312, 1.0, 0.5312, 0.9392, 0.5625, 0.9392, 0.5312, 1.0, 0.5, 1.0, 0.5, 0.9392, 0.5312, 0.9392, 0.5, 1.0, 0.4688, 1.0, 0.4688, 0.9392, 0.5, 0.9392, 0.4688, 1.0, 0.4375, 1.0, 0.4375, 0.9392, 0.4688, 0.9392, 0.4375, 1.0, 0.4062, 1.0, 0.4062, 0.9392, 0.4375, 0.9392, 0.4062, 1.0, 0.375, 1.0, 0.375, 0.9392, 0.4062, 0.9392, 0.375, 0.9392, 0.375, 1.0, 0.3438, 1.0, 0.3438, 0.9392, 0.3438, 0.9392, 0.3438, 1.0, 0.3125, 1.0, 0.3125, 0.9392, 0.3125, 0.9392, 0.3125, 1.0, 0.2812, 1.0, 0.2812, 0.9392, 0.2812, 0.9392, 0.2812, 1.0, 0.25, 1.0, 0.25, 0.9392, 0.25, 0.9392, 0.25, 1.0, 0.2188, 1.0, 0.2188, 0.9392, 0.2188, 0.9392, 0.2188, 1.0, 0.1875, 1.0, 0.1875, 0.9392, 0.1875, 0.9392, 0.1875, 1.0, 0.1562, 1.0, 0.1562, 0.9392, 0.1563, 0.9392, 0.1562, 1.0, 0.125, 1.0, 0.125, 0.9392, 0.125, 0.9392, 0.125, 1.0, 0.09375, 1.0, 0.09375, 0.9392, 0.09375, 0.9392, 0.09375, 1.0, 0.0625, 1.0, 0.0625, 0.9392, 0.49, 0.25, 0.4854, 0.2968, 0.4717, 0.3418, 0.4496, 0.3833, 0.4197, 0.4197, 0.3833, 0.4496, 0.3418, 0.4717, 0.2968, 0.4854, 0.25, 0.49, 0.2032, 0.4854, 0.1582, 0.4717, 0.1167, 0.4496, 0.08029, 0.4197, 0.05045, 0.3833, 0.02827, 0.3418, 0.01461, 0.2968, 0.01, 0.25, 0.01461, 0.2032, 0.02827, 0.1582, 0.05045, 0.1167, 0.08029, 0.08029, 0.1167, 0.05045, 0.1582, 0.02827, 0.2032, 0.01461, 0.25, 0.01, 0.2968, 0.01461, 0.3418, 0.02827, 0.3833, 0.05045, 0.4197, 0.08029, 0.4496, 0.1167, 0.4717, 0.1582, 0.4854, 0.2032, 0.0625, 0.9392, 0.0625, 1.0, 0.03125, 1.0, 0.03125, 0.9392, 0.03125, 0.9392, 0.03125, 1.0, 0.0, 1.0, 0.0, 0.9392, 0.06963, 0.3247, 0.02827, 0.3418, 0.01461, 0.2968, 0.01, 0.25, 0.01461, 0.2032, 0.02827, 0.1582, 0.05045, 0.1167, 0.08029, 0.08029, 0.1167, 0.05045, 0.1582, 0.02827, 0.2032, 0.01461, 0.25, 0.01, 0.2968, 0.01461, 0.3418, 0.02827, 0.3833, 0.05045, 0.4197, 0.08029, 0.4496, 0.1167, 0.4717, 0.1582, 0.4854, 0.2032, 0.49, 0.25, 0.4854, 0.2968, 0.4717, 0.3418, 0.4496, 0.3833, 0.4197, 0.4197, 0.388, 0.388, 0.4123, 0.3585, 0.4304, 0.3247, 0.4415, 0.2881, 0.4452, 0.25, 0.4415, 0.2119, 0.4304, 0.1753, 0.4123, 0.1415, 0.388, 0.112, 0.3585, 0.08767, 0.3247, 0.06963, 0.2881, 0.05852, 0.25, 0.05477, 0.2119, 0.05852, 0.1753, 0.06963, 0.1415, 0.08767, 0.112, 0.112, 0.08767, 0.1415, 0.06963, 0.1753, 0.05852, 0.2119, 0.05477, 0.25, 0.05852, 0.2881, 0.9375, 1.0, 0.9375, 0.5, 0.9375, 0.5, 0.9375, 1.0, 0.9375, 0.5, 0.9375, 1.0, 0.9062, 1.0, 0.9062, 0.5, 0.9062, 0.5, 0.9062, 1.0, 0.875, 1.0, 0.875, 0.5, 0.875, 0.5, 0.875, 1.0, 0.8438, 1.0, 0.8438, 0.5, 0.8438, 0.5, 0.8438, 1.0, 0.8125, 1.0, 0.8125, 0.5, 0.8125, 0.5, 0.8125, 1.0, 0.7812, 1.0, 0.7812, 0.5, 0.7812, 0.5, 0.7812, 1.0, 0.75, 1.0, 0.75, 0.5, 0.75, 0.5, 0.75, 1.0, 0.7188, 1.0, 0.7188, 0.5, 0.7188, 0.5, 0.7188, 1.0, 0.6875, 1.0, 0.6875, 0.5, 0.6875, 0.5, 0.6875, 1.0, 0.6562, 1.0, 0.6562, 0.5, 0.6562, 0.5, 0.6562, 1.0, 0.625, 1.0, 0.625, 0.5, 0.625, 0.5, 0.625, 1.0, 0.5938, 1.0, 0.5938, 0.5, 0.5938, 0.5, 0.5938, 1.0, 0.5625, 1.0, 0.5625, 0.5, 0.5625, 0.5, 0.5625, 1.0, 0.5312, 1.0, 0.5312, 0.5, 0.5312, 0.5, 0.5312, 1.0, 0.5, 1.0, 0.5, 0.5, 0.5, 0.5, 0.5, 1.0, 0.4688, 1.0, 0.4688, 0.5, 0.4688, 0.5, 0.4688, 1.0, 0.4375, 1.0, 0.4375, 0.5, 0.4375, 0.5, 0.4375, 1.0, 0.4062, 1.0, 0.4062, 0.5, 0.4062, 0.5, 0.4062, 1.0, 0.375, 1.0, 0.375, 0.5, 0.375, 0.5, 0.375, 1.0, 0.3438, 1.0, 0.3438, 0.5, 0.3438, 0.5, 0.3438, 1.0, 0.3125, 1.0, 0.3125, 0.5, 0.3125, 0.5, 0.3125, 1.0, 0.2812, 1.0, 0.2812, 0.5, 0.2812, 0.5, 0.2812, 1.0, 0.25, 1.0, 0.25, 0.5, 0.25, 0.5, 0.25, 1.0, 0.2188, 1.0, 0.2188, 0.5, 0.2188, 0.5, 0.2188, 1.0, 0.1875, 1.0, 0.1875, 0.5, 0.1875, 0.5, 0.1875, 1.0, 0.1562, 1.0, 0.1562, 0.5, 0.1562, 0.5, 0.1562, 1.0, 0.125, 1.0, 0.125, 0.5, 0.125, 0.5, 0.125, 1.0, 0.09375, 1.0, 0.09375, 0.5, 0.09375, 0.5, 0.09375, 1.0, 0.0625, 1.0, 0.0625, 0.5, 0.0625, 0.5, 0.0625, 1.0, 0.0625, 1.0, 0.0625, 0.5, 0.9844, 0.875, 0.9844, 1.0, 0.9688, 1.0, 0.9688, 0.5, 0.9844, 0.5, 0.9844, 0.625, 0.03125, 0.5, 0.03125, 1.0, 0.01562, 1.0, 0.01562, 0.875, 0.01562, 0.625, 0.01562, 0.5, 0.7968, 0.4854, 0.8418, 0.4717, 0.8418, 0.4717, 0.8833, 0.4496, 0.9197, 0.4197, 0.9496, 0.3833, 0.9717, 0.3418, 0.9854, 0.2968, 0.99, 0.25, 0.9854, 0.2032, 0.9717, 0.1582, 0.9496, 0.1167, 0.9197, 0.08029, 0.8833, 0.05045, 0.8418, 0.02827, 0.7968, 0.01461, 0.75, 0.01, 0.7032, 0.01461, 0.6582, 0.02827, 0.6167, 0.05045, 0.5803, 0.08029, 0.5504, 0.1167, 0.5283, 0.1582, 0.5146, 0.2032, 0.51, 0.25, 0.5146, 0.2968, 0.5283, 0.3418, 0.5504, 0.3833, 0.5803, 0.4197, 0.6167, 0.4496, 0.6582, 0.4717, 0.6582, 0.4717, 0.7032, 0.4854, 0.7266, 0.4877, 0.7266, 0.4877, 0.75, 0.49, 0.7734, 0.4877, 0.7734, 0.4877, 0.9375, 0.5, 0.9688, 0.5, 0.9688, 1.0, 0.9375, 1.0, 0.01562, 0.875, 0.01562, 1.0, 0.01562, 1.0, 0.01562, 0.5, 0.01562, 0.5, 0.01562, 0.625, 0.01562, 0.625, 0.01562, 0.875, 1.0, 1.0, 0.9844, 1.0, 0.9844, 0.5, 1.0, 0.5, 0.0625, 0.5, 0.0625, 1.0, 0.03125, 1.0, 0.03125, 0.5, 0.9844, 1.0, 0.9844, 0.875, 0.9844, 0.875, 0.9844, 0.625, 0.9844, 0.625, 0.9844, 0.5, 0.9844, 0.5, 0.9844, 1.0, 0.2734, 0.4877, 0.2734, 0.4877, 0.25, 0.49, 0.2266, 0.4877, 0.2266, 0.4877, 0.2032, 0.4854, 0.1582, 0.4717, 0.1582, 0.4717, 0.1167, 0.4496, 0.08029, 0.4197, 0.05045, 0.3833, 0.02827, 0.3418, 0.06963, 0.3247, 0.08767, 0.3585, 0.112, 0.388, 0.1415, 0.4123, 0.1753, 0.4304, 0.2119, 0.4415, 0.25, 0.4452, 0.2881, 0.4415, 0.3247, 0.4304, 0.3585, 0.4123, 0.388, 0.388, 0.4197, 0.4197, 0.3833, 0.4496, 0.3418, 0.4717, 0.3418, 0.4717, 0.2968, 0.4854, 0.01562, 0.5, 0.01562, 1.0, 0.0, 1.0, 0.0, 0.5, 0.01562, 0.875, 0.9844, 0.875, 0.9844, 0.875, 0.01562, 0.875, 0.9844, 0.625, 0.01562, 0.625, 0.01562, 0.625, 0.9844, 0.625, 0.01562, 0.875, 0.9844, 0.875, 0.9844, 0.625, 0.01562, 0.625, 1.0, 0.9392, 1.0, 1.0, 0.9688, 1.0, 0.9688, 0.9392, 0.9688, 0.9392, 0.9688, 1.0, 0.9375, 1.0, 0.9375, 0.9392, 0.9375, 0.9392, 0.9375, 1.0, 0.9062, 1.0, 0.9062, 0.9392, 0.9062, 0.9392, 0.9062, 1.0, 0.875, 1.0, 0.875, 0.9392, 0.875, 1.0, 0.8438, 1.0, 0.8438, 0.9392, 0.875, 0.9392, 0.8438, 1.0, 0.8125, 1.0, 0.8125, 0.9392, 0.8438, 0.9392, 0.8125, 1.0, 0.7812, 1.0, 0.7812, 0.9392, 0.8125, 0.9392, 0.7812, 1.0, 0.75, 1.0, 0.75, 0.9392, 0.7812, 0.9392, 0.75, 1.0, 0.7188, 1.0, 0.7188, 0.9392, 0.75, 0.9392, 0.7188, 1.0, 0.6875, 1.0, 0.6875, 0.9392, 0.7188, 0.9392, 0.6875, 1.0, 0.6562, 1.0, 0.6562, 0.9392, 0.6875, 0.9392, 0.6562, 1.0, 0.625, 1.0, 0.625, 0.9392, 0.6562, 0.9392, 0.625, 1.0, 0.5938, 1.0, 0.5938, 0.9392, 0.625, 0.9392, 0.5938, 1.0, 0.5625, 1.0, 0.5625, 0.9392, 0.5938, 0.9392, 0.5625, 1.0, 0.5312, 1.0, 0.5312, 0.9392, 0.5625, 0.9392, 0.5312, 1.0, 0.5, 1.0, 0.5, 0.9392, 0.5312, 0.9392, 0.5, 1.0, 0.4688, 1.0, 0.4688, 0.9392, 0.5, 0.9392, 0.4688, 1.0, 0.4375, 1.0, 0.4375, 0.9392, 0.4688, 0.9392, 0.4375, 1.0, 0.4062, 1.0, 0.4062, 0.9392, 0.4375, 0.9392, 0.4062, 1.0, 0.375, 1.0, 0.375, 0.9392, 0.4062, 0.9392, 0.375, 0.9392, 0.375, 1.0, 0.3438, 1.0, 0.3438, 0.9392, 0.3438, 0.9392, 0.3438, 1.0, 0.3125, 1.0, 0.3125, 0.9392, 0.3125, 0.9392, 0.3125, 1.0, 0.2812, 1.0, 0.2812, 0.9392, 0.2812, 0.9392, 0.2812, 1.0, 0.25, 1.0, 0.25, 0.9392, 0.25, 0.9392, 0.25, 1.0, 0.2188, 1.0, 0.2188, 0.9392, 0.2188, 0.9392, 0.2188, 1.0, 0.1875, 1.0, 0.1875, 0.9392, 0.1875, 0.9392, 0.1875, 1.0, 0.1562, 1.0, 0.1562, 0.9392, 0.1563, 0.9392, 0.1562, 1.0, 0.125, 1.0, 0.125, 0.9392, 0.125, 0.9392, 0.125, 1.0, 0.09375, 1.0, 0.09375, 0.9392, 0.09375, 0.9392, 0.09375, 1.0, 0.0625, 1.0, 0.0625, 0.9392, 0.49, 0.25, 0.4854, 0.2968, 0.4717, 0.3418, 0.4496, 0.3833, 0.4197, 0.4197, 0.3833, 0.4496, 0.3418, 0.4717, 0.2968, 0.4854, 0.25, 0.49, 0.2032, 0.4854, 0.1582, 0.4717, 0.1167, 0.4496, 0.08029, 0.4197, 0.05045, 0.3833, 0.02827, 0.3418, 0.01461, 0.2968, 0.01, 0.25, 0.01461, 0.2032, 0.02827, 0.1582, 0.05045, 0.1167, 0.08029, 0.08029, 0.1167, 0.05045, 0.1582, 0.02827, 0.2032, 0.01461, 0.25, 0.01, 0.2968, 0.01461, 0.3418, 0.02827, 0.3833, 0.05045, 0.4197, 0.08029, 0.4496, 0.1167, 0.4717, 0.1582, 0.4854, 0.2032, 0.0625, 0.9392, 0.0625, 1.0, 0.03125, 1.0, 0.03125, 0.9392, 0.03125, 0.9392, 0.03125, 1.0, 0.0, 1.0, 0.0, 0.9392, 0.06963, 0.3247, 0.02827, 0.3418, 0.01461, 0.2968, 0.01, 0.25, 0.01461, 0.2032, 0.02827, 0.1582, 0.05045, 0.1167, 0.08029, 0.08029, 0.1167, 0.05045, 0.1582, 0.02827, 0.2032, 0.01461, 0.25, 0.01, 0.2968, 0.01461, 0.3418, 0.02827, 0.3833, 0.05045, 0.4197, 0.08029, 0.4496, 0.1167, 0.4717, 0.1582, 0.4854, 0.2032, 0.49, 0.25, 0.4854, 0.2968, 0.4717, 0.3418, 0.4496, 0.3833, 0.4197, 0.4197, 0.388, 0.388, 0.4123, 0.3585, 0.4304, 0.3247, 0.4415, 0.2881, 0.4452, 0.25, 0.4415, 0.2119, 0.4304, 0.1753, 0.4123, 0.1415, 0.388, 0.112, 0.3585, 0.08767, 0.3247, 0.06963, 0.2881, 0.05852, 0.25, 0.05477, 0.2119, 0.05852, 0.1753, 0.06963, 0.1415, 0.08767, 0.112, 0.112, 0.08767, 0.1415, 0.06963, 0.1753, 0.05852, 0.2119, 0.05477, 0.25, 0.05852, 0.2881, 0.375, 0.0, 0.625, 0.0, 0.625, 0.25, 0.375, 0.25, 0.375, 0.25, 0.625, 0.25, 0.625, 0.5, 0.375, 0.5, 0.375, 0.5, 0.625, 0.5, 0.625, 0.75, 0.375, 0.75, 0.375, 0.75, 0.625, 0.75, 0.625, 1.0, 0.375, 1.0, 0.125, 0.5, 0.375, 0.5, 0.375, 0.75, 0.125, 0.75, 0.625, 0.5, 0.875, 0.5, 0.875, 0.75, 0.625, 0.75, 0.9375, 1.0, 0.9375, 0.5, 0.9375, 0.5, 0.9375, 1.0, 0.9375, 0.5, 0.9375, 1.0, 0.9062, 1.0, 0.9062, 0.5, 0.9062, 0.5, 0.9062, 1.0, 0.875, 1.0, 0.875, 0.5, 0.875, 0.5, 0.875, 1.0, 0.8438, 1.0, 0.8438, 0.5, 0.8438, 0.5, 0.8438, 1.0, 0.8125, 1.0, 0.8125, 0.5, 0.8125, 0.5, 0.8125, 1.0, 0.7812, 1.0, 0.7812, 0.5, 0.7812, 0.5, 0.7812, 1.0, 0.75, 1.0, 0.75, 0.5, 0.75, 0.5, 0.75, 1.0, 0.7188, 1.0, 0.7188, 0.5, 0.7188, 0.5, 0.7188, 1.0, 0.6875, 1.0, 0.6875, 0.5, 0.6875, 0.5, 0.6875, 1.0, 0.6562, 1.0, 0.6562, 0.5, 0.6562, 0.5, 0.6562, 1.0, 0.625, 1.0, 0.625, 0.5, 0.625, 0.5, 0.625, 1.0, 0.5938, 1.0, 0.5938, 0.5, 0.5938, 0.5, 0.5938, 1.0, 0.5625, 1.0, 0.5625, 0.5, 0.5625, 0.5, 0.5625, 1.0, 0.5312, 1.0, 0.5312, 0.5, 0.5312, 0.5, 0.5312, 1.0, 0.5, 1.0, 0.5, 0.5, 0.5, 0.5, 0.5, 1.0, 0.4688, 1.0, 0.4688, 0.5, 0.4688, 0.5, 0.4688, 1.0, 0.4375, 1.0, 0.4375, 0.5, 0.4375, 0.5, 0.4375, 1.0, 0.4062, 1.0, 0.4062, 0.5, 0.4062, 0.5, 0.4062, 1.0, 0.375, 1.0, 0.375, 0.5, 0.375, 0.5, 0.375, 1.0, 0.3438, 1.0, 0.3438, 0.5, 0.3438, 0.5, 0.3438, 1.0, 0.3125, 1.0, 0.3125, 0.5, 0.3125, 0.5, 0.3125, 1.0, 0.2812, 1.0, 0.2812, 0.5, 0.2812, 0.5, 0.2812, 1.0, 0.25, 1.0, 0.25, 0.5, 0.25, 0.5, 0.25, 1.0, 0.2188, 1.0, 0.2188, 0.5, 0.2188, 0.5, 0.2188, 1.0, 0.1875, 1.0, 0.1875, 0.5, 0.1875, 0.5, 0.1875, 1.0, 0.1562, 1.0, 0.1562, 0.5, 0.1562, 0.5, 0.1562, 1.0, 0.125, 1.0, 0.125, 0.5, 0.125, 0.5, 0.125, 1.0, 0.09375, 1.0, 0.09375, 0.5, 0.09375, 0.5, 0.09375, 1.0, 0.0625, 1.0, 0.0625, 0.5, 0.0625, 0.5, 0.0625, 1.0, 0.0625, 1.0, 0.0625, 0.5, 0.9844, 0.875, 0.9844, 1.0, 0.9688, 1.0, 0.9688, 0.5, 0.9844, 0.5, 0.9844, 0.625, 0.03125, 0.5, 0.03125, 1.0, 0.01562, 1.0, 0.01562, 0.875, 0.01562, 0.625, 0.01562, 0.5, 0.7968, 0.4854, 0.8418, 0.4717, 0.8418, 0.4717, 0.8833, 0.4496, 0.9197, 0.4197, 0.9496, 0.3833, 0.9717, 0.3418, 0.9854, 0.2968, 0.99, 0.25, 0.9854, 0.2032, 0.9717, 0.1582, 0.9496, 0.1167, 0.9197, 0.08029, 0.8833, 0.05045, 0.8418, 0.02827, 0.7968, 0.01461, 0.75, 0.01, 0.7032, 0.01461, 0.6582, 0.02827, 0.6167, 0.05045, 0.5803, 0.08029, 0.5504, 0.1167, 0.5283, 0.1582, 0.5146, 0.2032, 0.51, 0.25, 0.5146, 0.2968, 0.5283, 0.3418, 0.5504, 0.3833, 0.5803, 0.4197, 0.6167, 0.4496, 0.6582, 0.4717, 0.6582, 0.4717, 0.7032, 0.4854, 0.7266, 0.4877, 0.7266, 0.4877, 0.75, 0.49, 0.7734, 0.4877, 0.7734, 0.4877, 0.9375, 0.5, 0.9688, 0.5, 0.9688, 1.0, 0.9375, 1.0, 0.01562, 0.875, 0.01562, 1.0, 0.01562, 1.0, 0.01562, 0.5, 0.01562, 0.5, 0.01562, 0.625, 0.01562, 0.625, 0.01562, 0.875, 1.0, 1.0, 0.9844, 1.0, 0.9844, 0.5, 1.0, 0.5, 0.0625, 0.5, 0.0625, 1.0, 0.03125, 1.0, 0.03125, 0.5, 0.9844, 1.0, 0.9844, 0.875, 0.9844, 0.875, 0.9844, 0.625, 0.9844, 0.625, 0.9844, 0.5, 0.9844, 0.5, 0.9844, 1.0, 0.2734, 0.4877, 0.2734, 0.4877, 0.25, 0.49, 0.2266, 0.4877, 0.2266, 0.4877, 0.2032, 0.4854, 0.1582, 0.4717, 0.1582, 0.4717, 0.1167, 0.4496, 0.08029, 0.4197, 0.05045, 0.3833, 0.02827, 0.3418, 0.06963, 0.3247, 0.08767, 0.3585, 0.112, 0.388, 0.1415, 0.4123, 0.1753, 0.4304, 0.2119, 0.4415, 0.25, 0.4452, 0.2881, 0.4415, 0.3247, 0.4304, 0.3585, 0.4123, 0.388, 0.388, 0.4197, 0.4197, 0.3833, 0.4496, 0.3418, 0.4717, 0.3418, 0.4717, 0.2968, 0.4854, 0.01562, 0.5, 0.01562, 1.0, 0.0, 1.0, 0.0, 0.5, 0.01562, 0.875, 0.9844, 0.875, 0.9844, 0.875, 0.01562, 0.875, 0.9844, 0.625, 0.01562, 0.625, 0.01562, 0.625, 0.9844, 0.625, 0.01562, 0.875, 0.9844, 0.875, 0.9844, 0.625, 0.01562, 0.625, 1.0, 0.9392, 1.0, 1.0, 0.9688, 1.0, 0.9688, 0.9392, 0.9688, 0.9392, 0.9688, 1.0, 0.9375, 1.0, 0.9375, 0.9392, 0.9375, 0.9392, 0.9375, 1.0, 0.9062, 1.0, 0.9062, 0.9392, 0.9062, 0.9392, 0.9062, 1.0, 0.875, 1.0, 0.875, 0.9392, 0.875, 1.0, 0.8438, 1.0, 0.8438, 0.9392, 0.875, 0.9392, 0.8438, 1.0, 0.8125, 1.0, 0.8125, 0.9392, 0.8438, 0.9392, 0.8125, 1.0, 0.7812, 1.0, 0.7812, 0.9392, 0.8125, 0.9392, 0.7812, 1.0, 0.75, 1.0, 0.75, 0.9392, 0.7812, 0.9392, 0.75, 1.0, 0.7188, 1.0, 0.7188, 0.9392, 0.75, 0.9392, 0.7188, 1.0, 0.6875, 1.0, 0.6875, 0.9392, 0.7188, 0.9392, 0.6875, 1.0, 0.6562, 1.0, 0.6562, 0.9392, 0.6875, 0.9392, 0.6562, 1.0, 0.625, 1.0, 0.625, 0.9392, 0.6562, 0.9392, 0.625, 1.0, 0.5938, 1.0, 0.5938, 0.9392, 0.625, 0.9392, 0.5938, 1.0, 0.5625, 1.0, 0.5625, 0.9392, 0.5938, 0.9392, 0.5625, 1.0, 0.5312, 1.0, 0.5312, 0.9392, 0.5625, 0.9392, 0.5312, 1.0, 0.5, 1.0, 0.5, 0.9392, 0.5312, 0.9392, 0.5, 1.0, 0.4688, 1.0, 0.4688, 0.9392, 0.5, 0.9392, 0.4688, 1.0, 0.4375, 1.0, 0.4375, 0.9392, 0.4688, 0.9392, 0.4375, 1.0, 0.4062, 1.0, 0.4062, 0.9392, 0.4375, 0.9392, 0.4062, 1.0, 0.375, 1.0, 0.375, 0.9392, 0.4062, 0.9392, 0.375, 0.9392, 0.375, 1.0, 0.3438, 1.0, 0.3438, 0.9392, 0.3438, 0.9392, 0.3438, 1.0, 0.3125, 1.0, 0.3125, 0.9392, 0.3125, 0.9392, 0.3125, 1.0, 0.2812, 1.0, 0.2812, 0.9392, 0.2812, 0.9392, 0.2812, 1.0, 0.25, 1.0, 0.25, 0.9392, 0.25, 0.9392, 0.25, 1.0, 0.2188, 1.0, 0.2188, 0.9392, 0.2188, 0.9392, 0.2188, 1.0, 0.1875, 1.0, 0.1875, 0.9392, 0.1875, 0.9392, 0.1875, 1.0, 0.1562, 1.0, 0.1562, 0.9392, 0.1563, 0.9392, 0.1562, 1.0, 0.125, 1.0, 0.125, 0.9392, 0.125, 0.9392, 0.125, 1.0, 0.09375, 1.0, 0.09375, 0.9392, 0.09375, 0.9392, 0.09375, 1.0, 0.0625, 1.0, 0.0625, 0.9392, 0.49, 0.25, 0.4854, 0.2968, 0.4717, 0.3418, 0.4496, 0.3833, 0.4197, 0.4197, 0.3833, 0.4496, 0.3418, 0.4717, 0.2968, 0.4854, 0.25, 0.49, 0.2032, 0.4854, 0.1582, 0.4717, 0.1167, 0.4496, 0.08029, 0.4197, 0.05045, 0.3833, 0.02827, 0.3418, 0.01461, 0.2968, 0.01, 0.25, 0.01461, 0.2032, 0.02827, 0.1582, 0.05045, 0.1167, 0.08029, 0.08029, 0.1167, 0.05045, 0.1582, 0.02827, 0.2032, 0.01461, 0.25, 0.01, 0.2968, 0.01461, 0.3418, 0.02827, 0.3833, 0.05045, 0.4197, 0.08029, 0.4496, 0.1167, 0.4717, 0.1582, 0.4854, 0.2032, 0.0625, 0.9392, 0.0625, 1.0, 0.03125, 1.0, 0.03125, 0.9392, 0.03125, 0.9392, 0.03125, 1.0, 0.0, 1.0, 0.0, 0.9392, 0.06963, 0.3247, 0.02827, 0.3418, 0.01461, 0.2968, 0.01, 0.25, 0.01461, 0.2032, 0.02827, 0.1582, 0.05045, 0.1167, 0.08029, 0.08029, 0.1167, 0.05045, 0.1582, 0.02827, 0.2032, 0.01461, 0.25, 0.01, 0.2968, 0.01461, 0.3418, 0.02827, 0.3833, 0.05045, 0.4197, 0.08029, 0.4496, 0.1167, 0.4717, 0.1582, 0.4854, 0.2032, 0.49, 0.25, 0.4854, 0.2968, 0.4717, 0.3418, 0.4496, 0.3833, 0.4197, 0.4197, 0.388, 0.388, 0.4123, 0.3585, 0.4304, 0.3247, 0.4415, 0.2881, 0.4452, 0.25, 0.4415, 0.2119, 0.4304, 0.1753, 0.4123, 0.1415, 0.388, 0.112, 0.3585, 0.08767, 0.3247, 0.06963, 0.2881, 0.05852, 0.25, 0.05477, 0.2119, 0.05852, 0.1753, 0.06963, 0.1415, 0.08767, 0.112, 0.112, 0.08767, 0.1415, 0.06963, 0.1753, 0.05852, 0.2119, 0.05477, 0.25, 0.05852, 0.2881])
me_cylinder_002.materials.append(mat_material_001)
me_cylinder_002.use_remesh_fix_poles = True
me_cylinder_002.use_remesh_preserve_attributes = False
me_cylinder_002.use_mirror_vertex_groups = False
me_cylinder_002.update()

# ---- objects
ob_trafficlight = bpy.data.objects.new('trafficlight', me_cylinder_002)

# ---- transforms, parenting, visibility, modifiers, constraints
ob_trafficlight.location = (0.0, 0.0, 0.0)
ob_trafficlight.lineart.crease_threshold = 0.0

# ---- collection membership
col_collection.objects.link(ob_trafficlight)

# ---- scene / render settings (as saved in the file)
scene.frame_start = 1; scene.frame_end = 250; scene.frame_set(1)
scene.render.engine = 'BLENDER_EEVEE_NEXT'
scene.cycles.use_denoising = False
scene.cycles.samples = 128
scene.cycles.sampling_pattern = 'TABULATED_SOBOL'
scene.cycles.use_adaptive_sampling = False
scene.cycles.use_light_tree = False
scene.view_settings.view_transform = 'Filmic'
bpy.context.view_layer.update()

# ---- added for rendering (the .blend has no active camera and no usable light): camera, sun
cam_auto = bpy.data.cameras.new('AutoCamera')
cam_auto.lens = 50.0
cam_auto.sensor_width = 36.0
cam_auto.clip_end = 1000.0
ob_auto_camera = bpy.data.objects.new('AutoCamera', cam_auto)
scene.collection.objects.link(ob_auto_camera)
ob_auto_camera.location = (1.56076, -2.52928, 1.28434)
ob_auto_camera.rotation_euler = (1.09748, -7.21219e-08, 0.694738)
scene.camera = ob_auto_camera
light_auto_sun = bpy.data.lights.new('AutoSun', 'SUN')
light_auto_sun.energy = 3.0
light_auto_sun.angle = 0.0523599
ob_auto_sun = bpy.data.objects.new('AutoSun', light_auto_sun)
scene.collection.objects.link(ob_auto_sun)
ob_auto_sun.rotation_euler = (0.872665, 0.174533, 0.523599)
bpy.context.view_layer.update()
